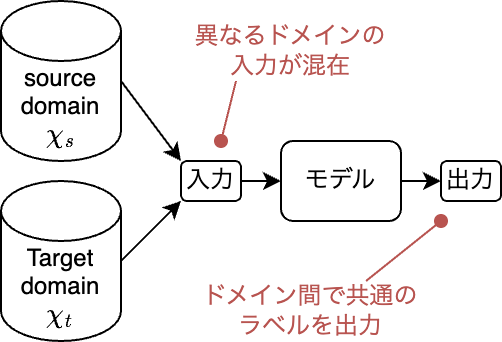

The diagram above was exported from draw.io. Its source (the exported page's mxGraphModel, read from the mxfile embedded in the PNG):
<mxGraphModel dx="317" dy="401" grid="1" gridSize="10" guides="1" tooltips="1" connect="1" arrows="1" fold="1" page="1" pageScale="1" pageWidth="827" pageHeight="1169" math="1" shadow="0">
  <root>
    <mxCell id="0" />
    <mxCell id="1" parent="0" />
    <mxCell id="22" style="edgeStyle=none;html=1;exitX=1;exitY=0.5;exitDx=0;exitDy=0;exitPerimeter=0;entryX=0;entryY=0;entryDx=0;entryDy=0;" edge="1" parent="1" source="3" target="20">
      <mxGeometry relative="1" as="geometry">
        <mxPoint x="240" y="250" as="targetPoint" />
      </mxGeometry>
    </mxCell>
    <mxCell id="3" value="source&lt;br&gt;domain&lt;br&gt;`\chi_s`" style="shape=cylinder3;whiteSpace=wrap;html=1;boundedLbl=1;backgroundOutline=1;size=15;" parent="1" vertex="1">
      <mxGeometry x="90" y="170" width="60" height="80" as="geometry" />
    </mxCell>
    <mxCell id="19" value="Target&lt;br&gt;domain&lt;br&gt;`\chi_t`" style="shape=cylinder3;whiteSpace=wrap;html=1;boundedLbl=1;backgroundOutline=1;size=15;" vertex="1" parent="1">
      <mxGeometry x="90" y="260" width="60" height="80" as="geometry" />
    </mxCell>
    <mxCell id="20" value="入力" style="rounded=1;whiteSpace=wrap;html=1;" vertex="1" parent="1">
      <mxGeometry x="180" y="250" width="30" height="20" as="geometry" />
    </mxCell>
    <mxCell id="21" value="" style="endArrow=classic;html=1;exitX=1;exitY=0.5;exitDx=0;exitDy=0;exitPerimeter=0;entryX=0;entryY=1;entryDx=0;entryDy=0;" edge="1" parent="1" source="19" target="20">
      <mxGeometry width="50" height="50" relative="1" as="geometry">
        <mxPoint x="240" y="340" as="sourcePoint" />
        <mxPoint x="290" y="290" as="targetPoint" />
      </mxGeometry>
    </mxCell>
    <mxCell id="23" value="" style="endArrow=classic;html=1;exitX=1;exitY=0.5;exitDx=0;exitDy=0;entryX=0;entryY=0.5;entryDx=0;entryDy=0;" edge="1" parent="1" source="20" target="24">
      <mxGeometry width="50" height="50" relative="1" as="geometry">
        <mxPoint x="389" y="235" as="sourcePoint" />
        <mxPoint x="260" y="260" as="targetPoint" />
      </mxGeometry>
    </mxCell>
    <mxCell id="28" style="edgeStyle=none;html=1;exitX=1;exitY=0.5;exitDx=0;exitDy=0;entryX=0;entryY=0.5;entryDx=0;entryDy=0;" edge="1" parent="1" source="24" target="27">
      <mxGeometry relative="1" as="geometry" />
    </mxCell>
    <mxCell id="24" value="モデル" style="rounded=1;whiteSpace=wrap;html=1;" vertex="1" parent="1">
      <mxGeometry x="230" y="240" width="60" height="40" as="geometry" />
    </mxCell>
    <mxCell id="27" value="出力" style="rounded=1;whiteSpace=wrap;html=1;" vertex="1" parent="1">
      <mxGeometry x="310" y="250" width="30" height="20" as="geometry" />
    </mxCell>
    <mxCell id="30" value="異なるドメインの&lt;br&gt;入力が混在" style="text;html=1;strokeColor=none;fillColor=none;align=center;verticalAlign=middle;whiteSpace=wrap;rounded=0;fontColor=#b85450;" vertex="1" parent="1">
      <mxGeometry x="180" y="180" width="110" height="30" as="geometry" />
    </mxCell>
    <mxCell id="31" value="" style="endArrow=oval;html=1;startArrow=none;startFill=0;endFill=1;fillColor=#f8cecc;strokeColor=#b85450;exitX=0.25;exitY=1;exitDx=0;exitDy=0;" edge="1" parent="1" source="30">
      <mxGeometry width="50" height="50" relative="1" as="geometry">
        <mxPoint x="180" y="150" as="sourcePoint" />
        <mxPoint x="200" y="240" as="targetPoint" />
      </mxGeometry>
    </mxCell>
    <mxCell id="32" value="ドメイン間で共通のラベルを出力" style="text;html=1;strokeColor=none;fillColor=none;align=center;verticalAlign=middle;whiteSpace=wrap;rounded=0;fontColor=#b85450;" vertex="1" parent="1">
      <mxGeometry x="190" y="310" width="110" height="30" as="geometry" />
    </mxCell>
    <mxCell id="33" value="" style="endArrow=oval;html=1;startArrow=none;startFill=0;endFill=1;fillColor=#f8cecc;strokeColor=#b85450;exitX=0.75;exitY=0;exitDx=0;exitDy=0;" edge="1" parent="1" source="32">
      <mxGeometry width="50" height="50" relative="1" as="geometry">
        <mxPoint x="190" y="280" as="sourcePoint" />
        <mxPoint x="310" y="280" as="targetPoint" />
      </mxGeometry>
    </mxCell>
  </root>
</mxGraphModel>